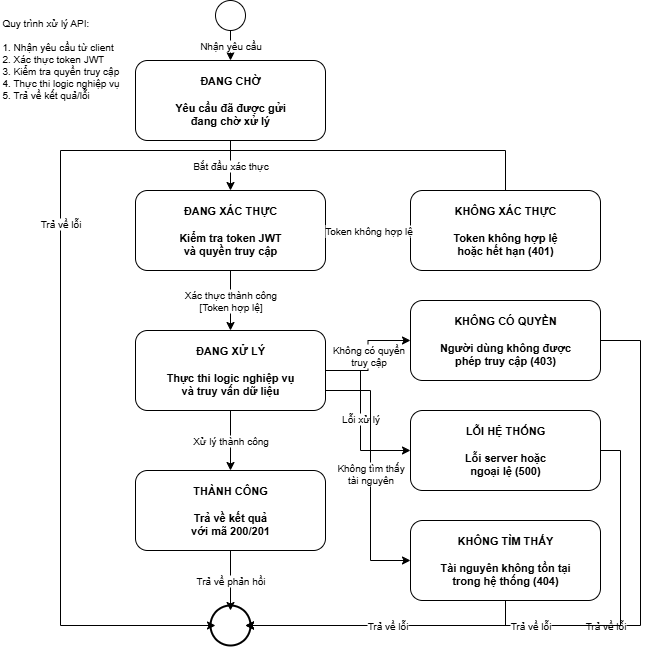

The diagram above was exported from draw.io. Its source (the exported page's mxGraphModel, read from the mxfile embedded in the PNG):
<mxGraphModel dx="1498" dy="765" grid="1" gridSize="10" guides="1" tooltips="1" connect="1" arrows="1" fold="1" page="1" pageScale="1" pageWidth="827" pageHeight="1169" math="0" shadow="0">
  <root>
    <mxCell id="0" />
    <mxCell id="1" parent="0" />
    <mxCell id="initial" value="" style="ellipse;whiteSpace=wrap;html=1;aspect=fixed;" parent="1" vertex="1">
      <mxGeometry x="235" y="50" width="30" height="30" as="geometry" />
    </mxCell>
    <mxCell id="state-pending" value="ĐANG CHỜ&#10;&#10;Yêu cầu đã được gửi&#10;đang chờ xử lý" style="rounded=1;whiteSpace=wrap;html=1;fontSize=11;fontStyle=1;" parent="1" vertex="1">
      <mxGeometry x="155" y="110" width="190" height="80" as="geometry" />
    </mxCell>
    <mxCell id="state-validating" value="ĐANG XÁC THỰC&#10;&#10;Kiểm tra token JWT&#10;và quyền truy cập" style="rounded=1;whiteSpace=wrap;html=1;fontSize=11;fontStyle=1;" parent="1" vertex="1">
      <mxGeometry x="155" y="240" width="190" height="80" as="geometry" />
    </mxCell>
    <mxCell id="state-processing" value="ĐANG XỬ LÝ&#10;&#10;Thực thi logic nghiệp vụ&#10;và truy vấn dữ liệu" style="rounded=1;whiteSpace=wrap;html=1;fontSize=11;fontStyle=1;" parent="1" vertex="1">
      <mxGeometry x="155" y="380" width="190" height="80" as="geometry" />
    </mxCell>
    <mxCell id="state-success" value="THÀNH CÔNG&#10;&#10;Trả về kết quả&#10;với mã 200/201" style="rounded=1;whiteSpace=wrap;html=1;fontSize=11;fontStyle=1;" parent="1" vertex="1">
      <mxGeometry x="155" y="520" width="190" height="80" as="geometry" />
    </mxCell>
    <mxCell id="state-unauthorized" value="KHÔNG XÁC THỰC&#10;&#10;Token không hợp lệ&#10;hoặc hết hạn (401)" style="rounded=1;whiteSpace=wrap;html=1;fontSize=11;fontStyle=1;" parent="1" vertex="1">
      <mxGeometry x="430" y="240" width="190" height="80" as="geometry" />
    </mxCell>
    <mxCell id="state-forbidden" value="KHÔNG CÓ QUYỀN&#10;&#10;Người dùng không được&#10;phép truy cập (403)" style="rounded=1;whiteSpace=wrap;html=1;fontSize=11;fontStyle=1;" parent="1" vertex="1">
      <mxGeometry x="430" y="350" width="190" height="80" as="geometry" />
    </mxCell>
    <mxCell id="state-error" value="LỖI HỆ THỐNG&#10;&#10;Lỗi server hoặc&#10;ngoại lệ (500)" style="rounded=1;whiteSpace=wrap;html=1;fontSize=11;fontStyle=1;" parent="1" vertex="1">
      <mxGeometry x="430" y="460" width="190" height="80" as="geometry" />
    </mxCell>
    <mxCell id="state-not-found" value="KHÔNG TÌM THẤY&#10;&#10;Tài nguyên không tồn tại&#10;trong hệ thống (404)" style="rounded=1;whiteSpace=wrap;html=1;fontSize=11;fontStyle=1;" parent="1" vertex="1">
      <mxGeometry x="430" y="570" width="190" height="80" as="geometry" />
    </mxCell>
    <mxCell id="final" value="" style="ellipse;whiteSpace=wrap;html=1;aspect=fixed;" parent="1" vertex="1">
      <mxGeometry x="235" y="660" width="30" height="30" as="geometry" />
    </mxCell>
    <mxCell id="final-outer" value="" style="ellipse;whiteSpace=wrap;html=1;aspect=fixed;strokeWidth=2;" parent="1" vertex="1">
      <mxGeometry x="230" y="655" width="40" height="40" as="geometry" />
    </mxCell>
    <mxCell id="trans1" value="Nhận yêu cầu" style="edgeStyle=orthogonalEdgeStyle;rounded=0;orthogonalLoop=1;jettySize=auto;html=1;endArrow=classic;endFill=1;fontSize=10;" parent="1" source="initial" target="state-pending" edge="1">
      <mxGeometry relative="1" as="geometry" />
    </mxCell>
    <mxCell id="trans2" value="Bắt đầu xác thực" style="edgeStyle=orthogonalEdgeStyle;rounded=0;orthogonalLoop=1;jettySize=auto;html=1;endArrow=classic;endFill=1;fontSize=10;" parent="1" source="state-pending" target="state-validating" edge="1">
      <mxGeometry relative="1" as="geometry" />
    </mxCell>
    <mxCell id="trans3" value="Xác thực thành công&#10;[Token hợp lệ]" style="edgeStyle=orthogonalEdgeStyle;rounded=0;orthogonalLoop=1;jettySize=auto;html=1;endArrow=classic;endFill=1;fontSize=10;" parent="1" source="state-validating" target="state-processing" edge="1">
      <mxGeometry relative="1" as="geometry" />
    </mxCell>
    <mxCell id="trans4" value="Token không hợp lệ" style="edgeStyle=orthogonalEdgeStyle;rounded=0;orthogonalLoop=1;jettySize=auto;html=1;endArrow=classic;endFill=1;fontSize=10;" parent="1" source="state-validating" target="state-unauthorized" edge="1">
      <mxGeometry relative="1" as="geometry" />
    </mxCell>
    <mxCell id="trans5" value="Không có quyền&#10;truy cập" style="edgeStyle=orthogonalEdgeStyle;rounded=0;orthogonalLoop=1;jettySize=auto;html=1;endArrow=classic;endFill=1;fontSize=10;" parent="1" source="state-processing" target="state-forbidden" edge="1">
      <mxGeometry relative="1" as="geometry" />
    </mxCell>
    <mxCell id="trans6" value="Xử lý thành công" style="edgeStyle=orthogonalEdgeStyle;rounded=0;orthogonalLoop=1;jettySize=auto;html=1;endArrow=classic;endFill=1;fontSize=10;" parent="1" source="state-processing" target="state-success" edge="1">
      <mxGeometry relative="1" as="geometry" />
    </mxCell>
    <mxCell id="trans7" value="Lỗi xử lý" style="edgeStyle=orthogonalEdgeStyle;rounded=0;orthogonalLoop=1;jettySize=auto;html=1;endArrow=classic;endFill=1;fontSize=10;" parent="1" source="state-processing" target="state-error" edge="1">
      <mxGeometry relative="1" as="geometry">
        <Array as="points">
          <mxPoint x="380" y="420" />
          <mxPoint x="380" y="500" />
        </Array>
      </mxGeometry>
    </mxCell>
    <mxCell id="trans8" value="Không tìm thấy&#10;tài nguyên" style="edgeStyle=orthogonalEdgeStyle;rounded=0;orthogonalLoop=1;jettySize=auto;html=1;endArrow=classic;endFill=1;fontSize=10;" parent="1" source="state-processing" target="state-not-found" edge="1">
      <mxGeometry relative="1" as="geometry">
        <Array as="points">
          <mxPoint x="390" y="440" />
          <mxPoint x="390" y="610" />
        </Array>
      </mxGeometry>
    </mxCell>
    <mxCell id="trans9" value="Trả về phản hồi" style="edgeStyle=orthogonalEdgeStyle;rounded=0;orthogonalLoop=1;jettySize=auto;html=1;endArrow=classic;endFill=1;fontSize=10;" parent="1" source="state-success" target="final" edge="1">
      <mxGeometry relative="1" as="geometry" />
    </mxCell>
    <mxCell id="trans10" value="Trả về lỗi" style="edgeStyle=orthogonalEdgeStyle;rounded=0;orthogonalLoop=1;jettySize=auto;html=1;endArrow=classic;endFill=1;fontSize=10;" parent="1" source="state-unauthorized" target="final" edge="1">
      <mxGeometry relative="1" as="geometry">
        <Array as="points">
          <mxPoint x="525" y="200" />
          <mxPoint x="80" y="200" />
          <mxPoint x="80" y="675" />
        </Array>
      </mxGeometry>
    </mxCell>
    <mxCell id="trans11" value="Trả về lỗi" style="edgeStyle=orthogonalEdgeStyle;rounded=0;orthogonalLoop=1;jettySize=auto;html=1;endArrow=classic;endFill=1;fontSize=10;" parent="1" source="state-forbidden" target="final" edge="1">
      <mxGeometry relative="1" as="geometry">
        <Array as="points">
          <mxPoint x="660" y="390" />
          <mxPoint x="660" y="675" />
        </Array>
      </mxGeometry>
    </mxCell>
    <mxCell id="trans12" value="Trả về lỗi" style="edgeStyle=orthogonalEdgeStyle;rounded=0;orthogonalLoop=1;jettySize=auto;html=1;endArrow=classic;endFill=1;fontSize=10;" parent="1" source="state-error" target="final" edge="1">
      <mxGeometry relative="1" as="geometry">
        <Array as="points">
          <mxPoint x="640" y="500" />
          <mxPoint x="640" y="675" />
        </Array>
      </mxGeometry>
    </mxCell>
    <mxCell id="trans13" value="Trả về lỗi" style="edgeStyle=orthogonalEdgeStyle;rounded=0;orthogonalLoop=1;jettySize=auto;html=1;endArrow=classic;endFill=1;fontSize=10;" parent="1" source="state-not-found" target="final" edge="1">
      <mxGeometry relative="1" as="geometry">
        <Array as="points">
          <mxPoint x="525" y="675" />
        </Array>
      </mxGeometry>
    </mxCell>
    <mxCell id="note2" value="Quy trình xử lý API:&#10;&#10;1. Nhận yêu cầu từ client&#10;2. Xác thực token JWT&#10;3. Kiểm tra quyền truy cập&#10;4. Thực thi logic nghiệp vụ&#10;5. Trả về kết quả/lỗi" style="text;html=1;align=left;verticalAlign=top;whiteSpace=wrap;rounded=1;fontSize=10;" parent="1" vertex="1">
      <mxGeometry x="20" y="60" width="120" height="140" as="geometry" />
    </mxCell>
  </root>
</mxGraphModel>